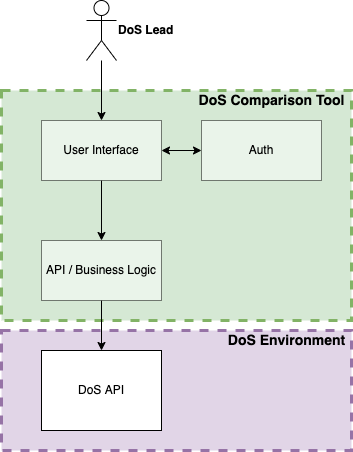

The diagram above was exported from draw.io. Its source (the exported page's mxGraphModel, read from the mxfile embedded in the PNG):
<mxGraphModel dx="743" dy="862" grid="1" gridSize="10" guides="1" tooltips="1" connect="1" arrows="1" fold="1" page="1" pageScale="1" pageWidth="850" pageHeight="1100" background="#ffffff" math="0" shadow="0">
  <root>
    <mxCell id="0" />
    <mxCell id="1" parent="0" />
    <mxCell id="32" value="" style="rounded=0;whiteSpace=wrap;html=1;dashed=1;strokeWidth=3;fillColor=#e1d5e7;strokeColor=#9673a6;" parent="1" vertex="1">
      <mxGeometry x="40" y="370" width="350" height="120" as="geometry" />
    </mxCell>
    <mxCell id="30" value="" style="rounded=0;whiteSpace=wrap;html=1;fillColor=#d5e8d4;strokeColor=#82b366;dashed=1;strokeWidth=3;" parent="1" vertex="1">
      <mxGeometry x="40" y="130" width="350" height="230" as="geometry" />
    </mxCell>
    <mxCell id="27" value="" style="edgeStyle=none;html=1;" parent="1" source="2" target="24" edge="1">
      <mxGeometry relative="1" as="geometry" />
    </mxCell>
    <mxCell id="2" value="DoS Lead" style="shape=umlActor;verticalLabelPosition=middle;verticalAlign=middle;html=1;outlineConnect=0;fontStyle=1;labelPosition=right;align=left;" parent="1" vertex="1">
      <mxGeometry x="125" y="40" width="30" height="60" as="geometry" />
    </mxCell>
    <mxCell id="16" value="" style="edgeStyle=none;html=1;entryX=0.5;entryY=0;entryDx=0;entryDy=0;" parent="1" source="24" target="26" edge="1">
      <mxGeometry relative="1" as="geometry">
        <mxPoint x="146" y="238" as="sourcePoint" />
        <mxPoint x="156" y="290" as="targetPoint" />
      </mxGeometry>
    </mxCell>
    <mxCell id="11" style="edgeStyle=none;html=1;entryX=0.5;entryY=0;entryDx=0;entryDy=0;exitX=0.5;exitY=1;exitDx=0;exitDy=0;" parent="1" source="26" target="10" edge="1">
      <mxGeometry relative="1" as="geometry">
        <mxPoint x="146" y="518" as="sourcePoint" />
      </mxGeometry>
    </mxCell>
    <mxCell id="10" value="DoS API" style="rounded=0;whiteSpace=wrap;html=1;" parent="1" vertex="1">
      <mxGeometry x="80" y="390" width="120" height="80" as="geometry" />
    </mxCell>
    <mxCell id="29" value="" style="edgeStyle=none;html=1;startArrow=classic;startFill=1;" parent="1" source="24" target="28" edge="1">
      <mxGeometry relative="1" as="geometry" />
    </mxCell>
    <mxCell id="24" value="User Interface" style="rounded=0;whiteSpace=wrap;html=1;opacity=50;" parent="1" vertex="1">
      <mxGeometry x="80" y="160" width="120" height="60" as="geometry" />
    </mxCell>
    <mxCell id="26" value="API / Business Logic" style="rounded=0;whiteSpace=wrap;html=1;opacity=50;" parent="1" vertex="1">
      <mxGeometry x="80" y="280" width="120" height="60" as="geometry" />
    </mxCell>
    <mxCell id="28" value="Auth" style="rounded=0;whiteSpace=wrap;html=1;opacity=50;" parent="1" vertex="1">
      <mxGeometry x="240" y="160" width="120" height="60" as="geometry" />
    </mxCell>
    <mxCell id="31" value="DoS Comparison Tool" style="text;html=1;align=center;verticalAlign=middle;resizable=0;points=[];autosize=1;strokeColor=none;fillColor=none;fontStyle=1;fontSize=14;" parent="1" vertex="1">
      <mxGeometry x="230" y="130" width="160" height="20" as="geometry" />
    </mxCell>
    <mxCell id="33" value="DoS Environment" style="text;html=1;align=center;verticalAlign=middle;resizable=0;points=[];autosize=1;strokeColor=none;fillColor=none;fontStyle=1;fontSize=14;" parent="1" vertex="1">
      <mxGeometry x="260" y="370" width="130" height="20" as="geometry" />
    </mxCell>
  </root>
</mxGraphModel>